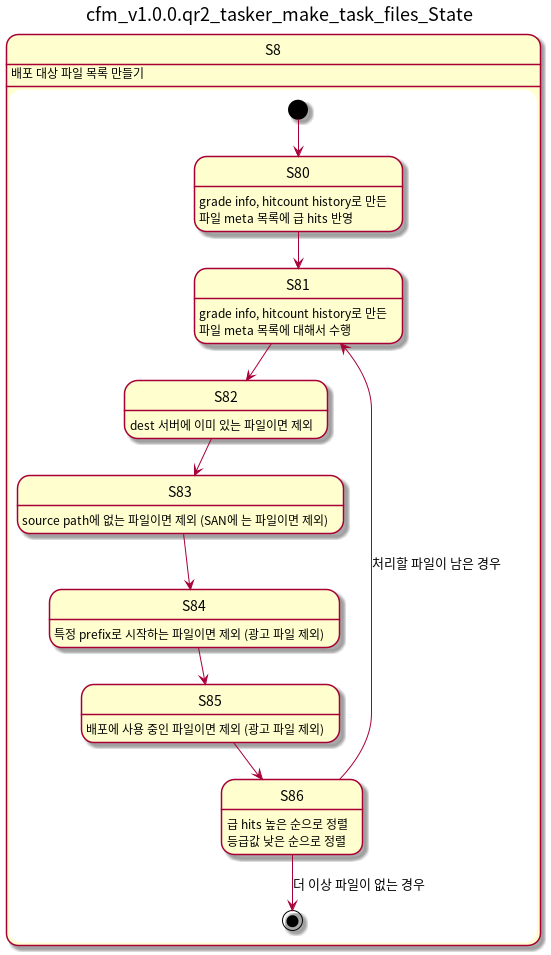

The diagram above was rendered by PlantUML. Its source (embedded in the PNG):
@startuml
title cfm_v1.0.0.qr2_tasker_make_task_files_State
hide empty description

state S8 {
S8 : 배포 대상 파일 목록 만들기

S80: grade info, hitcount history로 만든\n파일 meta 목록에 급 hits 반영
S81: grade info, hitcount history로 만든\n파일 meta 목록에 대해서 수행
S82: dest 서버에 이미 있는 파일이면 제외
S83: source path에 없는 파일이면 제외 (SAN에 는 파일이면 제외)
S84: 특정 prefix로 시작하는 파일이면 제외 (광고 파일 제외)
S85: 배포에 사용 중인 파일이면 제외 (광고 파일 제외)
S86: 급 hits 높은 순으로 정렬\n등급값 낮은 순으로 정렬

[*] --> S80
S80 --> S81
S81 --> S82
S82 --> S83
S83 --> S84
S84 --> S85
S85 --> S86
S86 --> S81 : 처리할 파일이 남은 경우
S86 --> [*] : 더 이상 파일이 없는 경우
}
@enduml